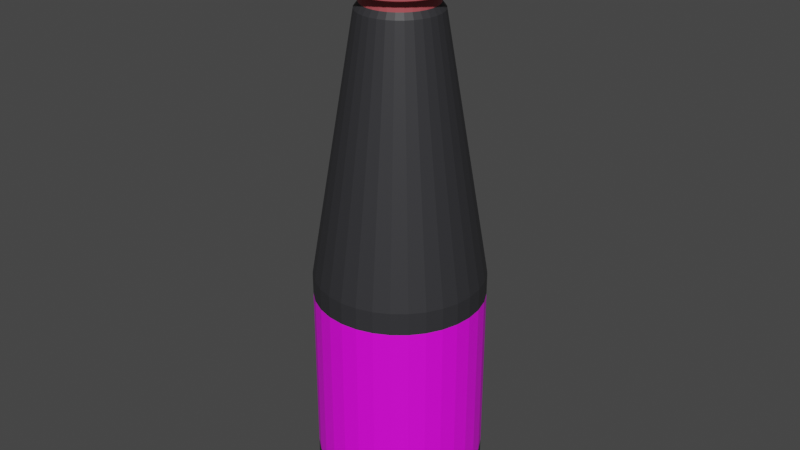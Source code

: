 # Source: bango-135ml.blend  (saved by Blender 3.5.10; exported with 4.5.12 LTS)
import bpy
from mathutils import Matrix  # noqa: F401  (used for matrix-valued properties, if any)

bpy.ops.wm.read_factory_settings(use_empty=True)
scene = bpy.context.scene
scene.name = 'Scene'

# ---- collections
col_collection = bpy.data.collections.new('Collection'); scene.collection.children.link(col_collection)

# ---- images (referenced by path relative to the original .blend; pixels are not part of the script)
import os
ASSET_DIR = os.environ.get("B2B_ASSET_DIR", "")  # directory of the original .blend (textures are referenced by path, not embedded)
HERE = os.path.dirname(os.path.abspath(__file__))  # packed textures are extracted next to this script under _unpacked/

def load_image(name, relpath, width, height, colorspace="sRGB"):
    """Load a texture the original file referenced (path relative to the .blend, or extracted next to this script)."""
    p = next((c for c in (os.path.join(HERE, relpath), os.path.join(ASSET_DIR, relpath)) if relpath and os.path.exists(c)), "")
    if p:
        img = bpy.data.images.load(p, check_existing=True)
        img.name = name
    else:  # same state as the original file: an image datablock whose file is absent (Cycles renders it pink)
        img = bpy.data.images.new(name, width, height)
        img.source = "FILE"
        img.filepath = "//" + (relpath or name)
    img.colorspace_settings.name = colorspace
    return img
img_4c0217f36e46d2812fb18c95ff421200_jpeg = load_image('4c0217f36e46d2812fb18c95ff421200.jpeg', '4c0217f36e46d2812fb18c95ff421200.jpeg', 1024, 1024, 'sRGB')

# ---- materials (node trees are filled in below, after node groups)
mat_kecap = bpy.data.materials.new('kecap')
mat_kecap.use_transparent_shadow = False
mat_tutup = bpy.data.materials.new('tutup')
mat_tutup.use_transparent_shadow = False
mat_label = bpy.data.materials.new('label')
mat_label.use_transparent_shadow = False

# ---- material node trees
mat_kecap.use_nodes = True; mat_kecap.node_tree.nodes.clear()
_N = mat_kecap.node_tree.nodes; _L = mat_kecap.node_tree.links
n0 = _N.new('ShaderNodeBsdfPrincipled'); n0.name = 'Principled BSDF'; n0.location = (10, 300)
n0.distribution = 'GGX'
n0.subsurface_method = 'RANDOM_WALK_SKIN'
n0.inputs[0].default_value = (0.03071, 0.03071, 0.03434, 1.0)
n0.inputs[3].default_value = 1.45
n0.inputs[27].default_value = (0.0, 0.0, 0.0, 1.0)
n0.inputs[28].default_value = 1.0
n1 = _N.new('ShaderNodeOutputMaterial'); n1.name = 'Material Output'; n1.location = (300, 300)
_L.new(n0.outputs[0], n1.inputs[0])
n1.is_active_output = True
mat_tutup.use_nodes = True; mat_tutup.node_tree.nodes.clear()
_N = mat_tutup.node_tree.nodes; _L = mat_tutup.node_tree.links
n0 = _N.new('ShaderNodeBsdfPrincipled'); n0.name = 'Principled BSDF'; n0.location = (10, 300)
n0.distribution = 'GGX'
n0.subsurface_method = 'RANDOM_WALK_SKIN'
n0.inputs[0].default_value = (0.4735, 0.08228, 0.09531, 1.0)
n0.inputs[3].default_value = 1.45
n0.inputs[27].default_value = (0.0, 0.0, 0.0, 1.0)
n0.inputs[28].default_value = 1.0
n1 = _N.new('ShaderNodeOutputMaterial'); n1.name = 'Material Output'; n1.location = (300, 300)
_L.new(n0.outputs[0], n1.inputs[0])
n1.is_active_output = True
mat_label.use_nodes = True; mat_label.node_tree.nodes.clear()
_N = mat_label.node_tree.nodes; _L = mat_label.node_tree.links
n0 = _N.new('ShaderNodeBsdfPrincipled'); n0.name = 'Principled BSDF'; n0.location = (10, 300)
n0.distribution = 'GGX'
n0.subsurface_method = 'RANDOM_WALK_SKIN'
n0.inputs[3].default_value = 1.45
n0.inputs[27].default_value = (0.0, 0.0, 0.0, 1.0)
n0.inputs[28].default_value = 1.0
n1 = _N.new('ShaderNodeOutputMaterial'); n1.name = 'Material Output'; n1.location = (300, 300)
n2 = _N.new('ShaderNodeMapping'); n2.name = 'Mapping'; n2.location = (-450, 260)
n3 = _N.new('ShaderNodeTexCoord'); n3.name = 'Texture Coordinate'; n3.location = (-630, 260)
n4 = _N.new('ShaderNodeTexImage'); n4.name = 'Image Texture.001'; n4.location = (20, 220)
n5 = _N.new('ShaderNodeMapping'); n5.name = 'Mapping.001'; n5.location = (-160, 220)
n6 = _N.new('ShaderNodeTexCoord'); n6.name = 'Texture Coordinate.001'; n6.location = (-340, 220)
n7 = _N.new('ShaderNodeTexImage'); n7.name = 'Image Texture'; n7.location = (-270, 260)
n7.image = img_4c0217f36e46d2812fb18c95ff421200_jpeg
_L.new(n0.outputs[0], n1.inputs[0])
_L.new(n7.outputs[0], n0.inputs[0])
_L.new(n2.outputs[0], n7.inputs[0])
_L.new(n3.outputs[2], n2.inputs[0])
_L.new(n4.outputs[0], n1.inputs[1])
_L.new(n5.outputs[0], n4.inputs[0])
_L.new(n6.outputs[2], n5.inputs[0])
n1.is_active_output = True

# ---- world
world_world = bpy.data.worlds.new('World'); scene.world = world_world
world_world.use_nodes = True; world_world.node_tree.nodes.clear()
_N = world_world.node_tree.nodes; _L = world_world.node_tree.links
n0 = _N.new('ShaderNodeOutputWorld'); n0.name = 'World Output'; n0.location = (300, 300)
n1 = _N.new('ShaderNodeBackground'); n1.name = 'Background'; n1.location = (10, 300)
n1.inputs[0].default_value = (0.05088, 0.05088, 0.05088, 1.0)
_L.new(n1.outputs[0], n0.inputs[0])
n0.is_active_output = True
world_world.color = (0.05088, 0.05088, 0.05088)
world_world.use_sun_shadow = False
world_world.sun_shadow_jitter_overblur = 0.0

# ---- meshes
me_cylinder = bpy.data.meshes.new('Cylinder')
me_cylinder.from_pydata([(1.588e-16, 1.006, -0.2847), (0.0, 1.0, 1.0), (0.1951, 0.9865, -0.2847), (0.1951, 0.9808, 1.0), (0.3827, 0.9296, -0.2847), (0.3827, 0.9239, 1.0), (0.5556, 0.8372, -0.2847), (0.5556, 0.8315, 1.0), (0.7071, 0.7129, -0.2847), (0.7071, 0.7071, 1.0), (0.8315, 0.5613, -0.2847), (0.8315, 0.5556, 1.0), (0.9239, 0.3884, -0.2847), (0.9239, 0.3827, 1.0), (0.9808, 0.2008, -0.2847), (0.9808, 0.1951, 1.0), (1.0, 0.005746, -0.2847), (1.0, 0.0, 1.0), (0.9808, -0.1893, -0.2847), (0.9808, -0.1951, 1.0), (0.9239, -0.3769, -0.2847), (0.9239, -0.3827, 1.0), (0.8315, -0.5498, -0.2847), (0.8315, -0.5556, 1.0), (0.7071, -0.7014, -0.2847), (0.7071, -0.7071, 1.0), (0.5556, -0.8257, -0.2847), (0.5556, -0.8315, 1.0), (0.3827, -0.9181, -0.2847), (0.3827, -0.9239, 1.0), (0.1951, -0.975, -0.2847), (0.1951, -0.9808, 1.0), (1.588e-16, -0.9943, -0.2847), (0.0, -1.0, 1.0), (-0.1951, -0.975, -0.2847), (-0.1951, -0.9808, 1.0), (-0.3827, -0.9181, -0.2847), (-0.3827, -0.9239, 1.0), (-0.5556, -0.8257, -0.2847), (-0.5556, -0.8315, 1.0), (-0.7071, -0.7014, -0.2847), (-0.7071, -0.7071, 1.0), (-0.8315, -0.5498, -0.2847), (-0.8315, -0.5556, 1.0), (-0.9239, -0.3769, -0.2847), (-0.9239, -0.3827, 1.0), (-0.9808, -0.1893, -0.2847), (-0.9808, -0.1951, 1.0), (-1.0, 0.005746, -0.2847), (-1.0, 0.0, 1.0), (-0.9808, 0.2008, -0.2847), (-0.9808, 0.1951, 1.0), (-0.9239, 0.3884, -0.2847), (-0.9239, 0.3827, 1.0), (-0.8315, 0.5613, -0.2847), (-0.8315, 0.5556, 1.0), (-0.7071, 0.7129, -0.2847), (-0.7071, 0.7071, 1.0), (-0.5556, 0.8372, -0.2847), (-0.5556, 0.8315, 1.0), (-0.3827, 0.9296, -0.2847), (-0.3827, 0.9239, 1.0), (-0.1951, 0.9865, -0.2847), (-0.1951, 0.9808, 1.0), (3.483e-09, 0.9439, 1.168), (0.1842, 0.9258, 1.168), (0.3612, 0.8721, 1.168), (0.5244, 0.7849, 1.168), (0.6675, 0.6675, 1.168), (0.7849, 0.5244, 1.168), (0.8721, 0.3612, 1.168), (0.9258, 0.1842, 1.168), (0.9439, 6.914e-10, 1.168), (0.9258, -0.1842, 1.168), (0.8721, -0.3612, 1.168), (0.7849, -0.5244, 1.168), (0.6675, -0.6675, 1.168), (0.5244, -0.7849, 1.168), (0.3612, -0.8721, 1.168), (0.1842, -0.9258, 1.168), (3.483e-09, -0.9439, 1.168), (-0.1842, -0.9258, 1.168), (-0.3612, -0.8721, 1.168), (-0.5244, -0.7849, 1.168), (-0.6675, -0.6675, 1.168), (-0.7849, -0.5244, 1.168), (-0.8721, -0.3612, 1.168), (-0.9258, -0.1842, 1.168), (-0.9439, 6.914e-10, 1.168), (-0.9258, 0.1842, 1.168), (-0.8721, 0.3612, 1.168), (-0.7849, 0.5244, 1.168), (-0.6675, 0.6675, 1.168), (-0.5244, 0.7849, 1.168), (-0.3612, 0.8721, 1.168), (-0.1842, 0.9258, 1.168), (3.531e-09, 0.8551, 1.279), (0.1668, 0.8387, 1.279), (0.3272, 0.79, 1.279), (0.4751, 0.711, 1.279), (0.6047, 0.6047, 1.279), (0.711, 0.4751, 1.279), (0.79, 0.3272, 1.279), (0.8387, 0.1668, 1.279), (0.8551, 8.197e-10, 1.279), (0.8387, -0.1668, 1.279), (0.79, -0.3272, 1.279), (0.711, -0.4751, 1.279), (0.6047, -0.6047, 1.279), (0.4751, -0.711, 1.279), (0.3272, -0.79, 1.279), (0.1668, -0.8387, 1.279), (3.531e-09, -0.8551, 1.279), (-0.1668, -0.8387, 1.279), (-0.3272, -0.79, 1.279), (-0.4751, -0.711, 1.279), (-0.6047, -0.6047, 1.279), (-0.711, -0.4751, 1.279), (-0.79, -0.3272, 1.279), (-0.8387, -0.1668, 1.279), (-0.8551, 8.197e-10, 1.279), (-0.8387, 0.1668, 1.279), (-0.79, 0.3272, 1.279), (-0.711, 0.4751, 1.279), (-0.6047, 0.6047, 1.279), (-0.4751, 0.711, 1.279), (-0.3272, 0.79, 1.279), (-0.1668, 0.8387, 1.279), (-2.56e-10, 0.7931, -0.3745), (0.1536, 0.778, -0.3745), (0.3013, 0.7332, -0.3745), (0.4374, 0.6604, -0.3745), (0.5568, 0.5625, -0.3745), (0.6547, 0.4432, -0.3745), (0.7274, 0.3071, -0.3745), (0.7722, 0.1594, -0.3745), (0.7874, 0.005746, -0.3745), (0.7722, -0.1479, -0.3745), (0.7274, -0.2956, -0.3745), (0.6547, -0.4317, -0.3745), (0.5568, -0.551, -0.3745), (0.4374, -0.6489, -0.3745), (0.3013, -0.7217, -0.3745), (0.1536, -0.7665, -0.3745), (-2.56e-10, -0.7816, -0.3745), (-0.1536, -0.7665, -0.3745), (-0.3013, -0.7217, -0.3745), (-0.4374, -0.6489, -0.3745), (-0.5568, -0.551, -0.3745), (-0.6547, -0.4317, -0.3745), (-0.7274, -0.2956, -0.3745), (-0.7722, -0.1479, -0.3745), (-0.7874, 0.005746, -0.3745), (-0.7722, 0.1594, -0.3745), (-0.7274, 0.3071, -0.3745), (-0.6547, 0.4432, -0.3745), (-0.5568, 0.5625, -0.3745), (-0.4374, 0.6604, -0.3745), (-0.3013, 0.7332, -0.3745), (-0.1536, 0.778, -0.3745), (-1.391e-09, 0.7931, -0.543), (0.1536, 0.778, -0.543), (0.3013, 0.7332, -0.543), (0.4374, 0.6604, -0.543), (0.5568, 0.5625, -0.543), (0.6547, 0.4432, -0.543), (0.7274, 0.3071, -0.543), (0.7722, 0.1594, -0.543), (0.7874, 0.005746, -0.543), (0.7722, -0.1479, -0.543), (0.7274, -0.2956, -0.543), (0.6547, -0.4317, -0.543), (0.5568, -0.551, -0.543), (0.4374, -0.6489, -0.543), (0.3013, -0.7217, -0.543), (0.1536, -0.7665, -0.543), (-1.391e-09, -0.7816, -0.543), (-0.1536, -0.7665, -0.543), (-0.3013, -0.7217, -0.543), (-0.4374, -0.6489, -0.543), (-0.5568, -0.551, -0.543), (-0.6547, -0.4317, -0.543), (-0.7274, -0.2956, -0.543), (-0.7722, -0.1479, -0.543), (-0.7874, 0.005746, -0.543), (-0.7722, 0.1594, -0.543), (-0.7274, 0.3071, -0.543), (-0.6547, 0.4432, -0.543), (-0.5568, 0.5625, -0.543), (-0.4374, 0.6604, -0.543), (-0.3013, 0.7332, -0.543), (-0.1536, 0.778, -0.543), (-4.172e-09, 0.8852, -0.6665), (0.1716, 0.8683, -0.6665), (0.3366, 0.8183, -0.6665), (0.4886, 0.737, -0.6665), (0.6219, 0.6276, -0.6665), (0.7312, 0.4943, -0.6665), (0.8125, 0.3423, -0.6665), (0.8626, 0.1773, -0.6665), (0.8794, 0.005746, -0.6665), (0.8626, -0.1658, -0.6665), (0.8125, -0.3308, -0.6665), (0.7312, -0.4829, -0.6665), (0.6219, -0.6161, -0.6665), (0.4886, -0.7255, -0.6665), (0.3366, -0.8068, -0.6665), (0.1716, -0.8568, -0.6665), (-4.172e-09, -0.8737, -0.6665), (-0.1716, -0.8568, -0.6665), (-0.3366, -0.8068, -0.6665), (-0.4886, -0.7255, -0.6665), (-0.6219, -0.6161, -0.6665), (-0.7312, -0.4829, -0.6665), (-0.8125, -0.3308, -0.6665), (-0.8626, -0.1658, -0.6665), (-0.8794, 0.005746, -0.6665), (-0.8626, 0.1773, -0.6665), (-0.8125, 0.3423, -0.6665), (-0.7312, 0.4943, -0.6665), (-0.6219, 0.6276, -0.6665), (-0.4886, 0.737, -0.6665), (-0.3366, 0.8183, -0.6665), (-0.1716, 0.8683, -0.6665), (3.804e-08, 1.818, -6.219), (0.3535, 1.783, -6.219), (0.6934, 1.68, -6.219), (1.007, 1.512, -6.219), (1.281, 1.287, -6.219), (1.507, 1.012, -6.219), (1.674, 0.6991, -6.219), (1.777, 0.3592, -6.219), (1.812, 0.005746, -6.219), (1.777, -0.3477, -6.219), (1.674, -0.6876, -6.219), (1.507, -1.001, -6.219), (1.281, -1.275, -6.219), (1.007, -1.501, -6.219), (0.6934, -1.668, -6.219), (0.3535, -1.771, -6.219), (3.804e-08, -1.806, -6.219), (-0.3535, -1.771, -6.219), (-0.6934, -1.668, -6.219), (-1.007, -1.501, -6.219), (-1.281, -1.275, -6.219), (-1.507, -1.001, -6.219), (-1.674, -0.6876, -6.219), (-1.777, -0.3477, -6.219), (-1.812, 0.005746, -6.219), (-1.777, 0.3592, -6.219), (-1.674, 0.6991, -6.219), (-1.507, 1.012, -6.219), (-1.281, 1.287, -6.219), (-1.007, 1.512, -6.219), (-0.6934, 1.68, -6.219), (-0.3535, 1.783, -6.219), (3.523e-08, 1.818, -6.702), (0.3535, 1.783, -6.702), (0.6934, 1.68, -6.702), (1.007, 1.512, -6.702), (1.281, 1.287, -6.702), (1.507, 1.012, -6.702), (1.674, 0.6991, -6.702), (1.777, 0.3592, -6.702), (1.812, 0.005746, -6.702), (1.777, -0.3477, -6.702), (1.674, -0.6876, -6.702), (1.507, -1.001, -6.702), (1.281, -1.275, -6.702), (1.007, -1.501, -6.702), (0.6934, -1.668, -6.702), (0.3535, -1.771, -6.702), (3.523e-08, -1.806, -6.702), (-0.3535, -1.771, -6.702), (-0.6934, -1.668, -6.702), (-1.007, -1.501, -6.702), (-1.281, -1.275, -6.702), (-1.507, -1.001, -6.702), (-1.674, -0.6876, -6.702), (-1.777, -0.3477, -6.702), (-1.812, 0.005746, -6.702), (-1.777, 0.3592, -6.702), (-1.674, 0.6991, -6.702), (-1.507, 1.012, -6.702), (-1.281, 1.287, -6.702), (-1.007, 1.512, -6.702), (-0.6934, 1.68, -6.702), (-0.3535, 1.783, -6.702), (7.935e-07, 1.818, -10.32), (0.3535, 1.783, -10.32), (0.6934, 1.68, -10.32), (1.007, 1.512, -10.32), (1.281, 1.287, -10.32), (1.507, 1.012, -10.32), (1.674, 0.6991, -10.32), (1.777, 0.3592, -10.32), (1.812, 0.005746, -10.32), (1.777, -0.3477, -10.32), (1.674, -0.6876, -10.32), (1.507, -1.001, -10.32), (1.281, -1.275, -10.32), (1.007, -1.501, -10.32), (0.6934, -1.668, -10.32), (0.3535, -1.771, -10.32), (7.935e-07, -1.806, -10.32), (-0.3535, -1.771, -10.32), (-0.6934, -1.668, -10.32), (-1.007, -1.501, -10.32), (-1.281, -1.275, -10.32), (-1.507, -1.001, -10.32), (-1.674, -0.6876, -10.32), (-1.777, -0.3477, -10.32), (-1.812, 0.005746, -10.32), (-1.777, 0.3592, -10.32), (-1.674, 0.6991, -10.32), (-1.507, 1.012, -10.32), (-1.281, 1.287, -10.32), (-1.007, 1.512, -10.32), (-0.6934, 1.68, -10.32), (-0.3535, 1.783, -10.32), (9.031e-07, 1.816, -10.5), (0.3532, 1.782, -10.5), (0.6929, 1.678, -10.5), (1.006, 1.511, -10.5), (1.28, 1.286, -10.5), (1.505, 1.012, -10.5), (1.673, 0.6986, -10.5), (1.776, 0.359, -10.5), (1.811, 0.005746, -10.5), (1.776, -0.3475, -10.5), (1.673, -0.6871, -10.5), (1.505, -1.0, -10.5), (1.28, -1.275, -10.5), (1.006, -1.5, -10.5), (0.6929, -1.667, -10.5), (0.3532, -1.77, -10.5), (9.031e-07, -1.805, -10.5), (-0.3532, -1.77, -10.5), (-0.6929, -1.667, -10.5), (-1.006, -1.5, -10.5), (-1.28, -1.275, -10.5), (-1.505, -1.0, -10.5), (-1.673, -0.6871, -10.5), (-1.776, -0.3475, -10.5), (-1.811, 0.005746, -10.5), (-1.776, 0.359, -10.5), (-1.673, 0.6986, -10.5), (-1.505, 1.012, -10.5), (-1.28, 1.286, -10.5), (-1.006, 1.511, -10.5), (-0.6929, 1.678, -10.5), (-0.3532, 1.782, -10.5), (6.78e-07, 1.816, -11.42), (0.3532, 1.782, -11.42), (0.6929, 1.678, -11.42), (1.006, 1.511, -11.42), (1.28, 1.286, -11.42), (1.505, 1.012, -11.42), (1.673, 0.6986, -11.42), (1.776, 0.359, -11.42), (1.811, 0.005746, -11.42), (1.776, -0.3475, -11.42), (1.673, -0.6871, -11.42), (1.505, -1.0, -11.42), (1.28, -1.275, -11.42), (1.006, -1.5, -11.42), (0.6929, -1.667, -11.42), (0.3532, -1.77, -11.42), (6.78e-07, -1.805, -11.42), (-0.3532, -1.77, -11.42), (-0.6929, -1.667, -11.42), (-1.006, -1.5, -11.42), (-1.28, -1.275, -11.42), (-1.505, -1.0, -11.42), (-1.673, -0.6871, -11.42), (-1.776, -0.3475, -11.42), (-1.811, 0.005746, -11.42), (-1.776, 0.359, -11.42), (-1.673, 0.6986, -11.42), (-1.505, 1.012, -11.42), (-1.28, 1.286, -11.42), (-1.006, 1.511, -11.42), (-0.6929, 1.678, -11.42), (-0.3532, 1.782, -11.42), (6.767e-07, 1.642, -11.56), (0.3193, 1.611, -11.56), (0.6263, 1.518, -11.56), (0.9092, 1.367, -11.56), (1.157, 1.163, -11.56), (1.361, 0.915, -11.56), (1.512, 0.632, -11.56), (1.605, 0.325, -11.56), (1.637, 0.005746, -11.56), (1.605, -0.3135, -11.56), (1.512, -0.6206, -11.56), (1.361, -0.9035, -11.56), (1.157, -1.151, -11.56), (0.9092, -1.355, -11.56), (0.6263, -1.506, -11.56), (0.3193, -1.599, -11.56), (6.767e-07, -1.631, -11.56), (-0.3193, -1.599, -11.56), (-0.6263, -1.506, -11.56), (-0.9092, -1.355, -11.56), (-1.157, -1.151, -11.56), (-1.361, -0.9035, -11.56), (-1.512, -0.6206, -11.56), (-1.605, -0.3135, -11.56), (-1.637, 0.005746, -11.56), (-1.605, 0.325, -11.56), (-1.512, 0.632, -11.56), (-1.361, 0.915, -11.56), (-1.157, 1.163, -11.56), (-0.9092, 1.367, -11.56), (-0.6263, 1.518, -11.56), (-0.3193, 1.611, -11.56), (6.049e-07, 1.452, -11.68), (0.2822, 1.425, -11.68), (0.5536, 1.342, -11.68), (0.8037, 1.209, -11.68), (1.023, 1.029, -11.68), (1.203, 0.8094, -11.68), (1.336, 0.5593, -11.68), (1.419, 0.288, -11.68), (1.447, 0.005746, -11.68), (1.419, -0.2765, -11.68), (1.336, -0.5478, -11.68), (1.203, -0.7979, -11.68), (1.023, -1.017, -11.68), (0.8037, -1.197, -11.68), (0.5536, -1.331, -11.68), (0.2822, -1.413, -11.68), (6.049e-07, -1.441, -11.68), (-0.2822, -1.413, -11.68), (-0.5536, -1.331, -11.68), (-0.8037, -1.197, -11.68), (-1.023, -1.017, -11.68), (-1.203, -0.7979, -11.68), (-1.336, -0.5478, -11.68), (-1.419, -0.2765, -11.68), (-1.447, 0.005746, -11.68), (-1.419, 0.288, -11.68), (-1.336, 0.5593, -11.68), (-1.203, 0.8094, -11.68), (-1.023, 1.029, -11.68), (-0.8037, 1.209, -11.68), (-0.5536, 1.342, -11.68), (-0.2822, 1.425, -11.68)], [], [(0, 1, 3, 2), (2, 3, 5, 4), (4, 5, 7, 6), (6, 7, 9, 8), (8, 9, 11, 10), (10, 11, 13, 12), (12, 13, 15, 14), (14, 15, 17, 16), (16, 17, 19, 18), (18, 19, 21, 20), (20, 21, 23, 22), (22, 23, 25, 24), (24, 25, 27, 26), (26, 27, 29, 28), (28, 29, 31, 30), (30, 31, 33, 32), (32, 33, 35, 34), (34, 35, 37, 36), (36, 37, 39, 38), (38, 39, 41, 40), (40, 41, 43, 42), (42, 43, 45, 44), (44, 45, 47, 46), (46, 47, 49, 48), (48, 49, 51, 50), (50, 51, 53, 52), (52, 53, 55, 54), (54, 55, 57, 56), (56, 57, 59, 58), (58, 59, 61, 60), (63, 61, 94, 95), (60, 61, 63, 62), (62, 63, 1, 0), (16, 18, 137, 136), (88, 87, 119, 120), (19, 17, 72, 73), (37, 35, 81, 82), (55, 53, 90, 91), (11, 9, 68, 69), (29, 27, 77, 78), (47, 45, 86, 87), (3, 1, 64, 65), (1, 63, 95, 64), (21, 19, 73, 74), (39, 37, 82, 83), (57, 55, 91, 92), (13, 11, 69, 70), (31, 29, 78, 79), (49, 47, 87, 88), (5, 3, 65, 66), (23, 21, 74, 75), (41, 39, 83, 84), (59, 57, 92, 93), (15, 13, 70, 71), (33, 31, 79, 80), (51, 49, 88, 89), (7, 5, 66, 67), (25, 23, 75, 76), (43, 41, 84, 85), (61, 59, 93, 94), (17, 15, 71, 72), (35, 33, 80, 81), (53, 51, 89, 90), (9, 7, 67, 68), (27, 25, 76, 77), (45, 43, 85, 86), (97, 96, 127, 126, 125, 124, 123, 122, 121, 120, 119, 118, 117, 116, 115, 114, 113, 112, 111, 110, 109, 108, 107, 106, 105, 104, 103, 102, 101, 100, 99, 98), (75, 74, 106, 107), (89, 88, 120, 121), (76, 75, 107, 108), (90, 89, 121, 122), (77, 76, 108, 109), (91, 90, 122, 123), (78, 77, 109, 110), (65, 64, 96, 97), (92, 91, 123, 124), (79, 78, 110, 111), (66, 65, 97, 98), (93, 92, 124, 125), (80, 79, 111, 112), (67, 66, 98, 99), (94, 93, 125, 126), (81, 80, 112, 113), (68, 67, 99, 100), (95, 94, 126, 127), (82, 81, 113, 114), (69, 68, 100, 101), (64, 95, 127, 96), (83, 82, 114, 115), (70, 69, 101, 102), (84, 83, 115, 116), (71, 70, 102, 103), (85, 84, 116, 117), (72, 71, 103, 104), (86, 85, 117, 118), (73, 72, 104, 105), (87, 86, 118, 119), (74, 73, 105, 106), (142, 143, 175, 174), (34, 36, 146, 145), (52, 54, 155, 154), (8, 10, 133, 132), (26, 28, 142, 141), (44, 46, 151, 150), (0, 2, 129, 128), (62, 0, 128, 159), (18, 20, 138, 137), (36, 38, 147, 146), (54, 56, 156, 155), (10, 12, 134, 133), (28, 30, 143, 142), (46, 48, 152, 151), (2, 4, 130, 129), (20, 22, 139, 138), (38, 40, 148, 147), (56, 58, 157, 156), (12, 14, 135, 134), (30, 32, 144, 143), (48, 50, 153, 152), (4, 6, 131, 130), (22, 24, 140, 139), (40, 42, 149, 148), (58, 60, 158, 157), (14, 16, 136, 135), (32, 34, 145, 144), (50, 52, 154, 153), (6, 8, 132, 131), (24, 26, 141, 140), (42, 44, 150, 149), (60, 62, 159, 158), (177, 178, 210, 209), (129, 130, 162, 161), (156, 157, 189, 188), (143, 144, 176, 175), (130, 131, 163, 162), (157, 158, 190, 189), (144, 145, 177, 176), (131, 132, 164, 163), (158, 159, 191, 190), (145, 146, 178, 177), (132, 133, 165, 164), (159, 128, 160, 191), (146, 147, 179, 178), (133, 134, 166, 165), (147, 148, 180, 179), (134, 135, 167, 166), (148, 149, 181, 180), (135, 136, 168, 167), (149, 150, 182, 181), (136, 137, 169, 168), (150, 151, 183, 182), (137, 138, 170, 169), (151, 152, 184, 183), (138, 139, 171, 170), (152, 153, 185, 184), (139, 140, 172, 171), (153, 154, 186, 185), (140, 141, 173, 172), (154, 155, 187, 186), (141, 142, 174, 173), (128, 129, 161, 160), (155, 156, 188, 187), (212, 213, 245, 244), (164, 165, 197, 196), (191, 160, 192, 223), (178, 179, 211, 210), (165, 166, 198, 197), (179, 180, 212, 211), (166, 167, 199, 198), (180, 181, 213, 212), (167, 168, 200, 199), (181, 182, 214, 213), (168, 169, 201, 200), (182, 183, 215, 214), (169, 170, 202, 201), (183, 184, 216, 215), (170, 171, 203, 202), (184, 185, 217, 216), (171, 172, 204, 203), (185, 186, 218, 217), (172, 173, 205, 204), (186, 187, 219, 218), (173, 174, 206, 205), (160, 161, 193, 192), (187, 188, 220, 219), (174, 175, 207, 206), (161, 162, 194, 193), (188, 189, 221, 220), (175, 176, 208, 207), (162, 163, 195, 194), (189, 190, 222, 221), (176, 177, 209, 208), (163, 164, 196, 195), (190, 191, 223, 222), (247, 248, 280, 279), (199, 200, 232, 231), (213, 214, 246, 245), (200, 201, 233, 232), (214, 215, 247, 246), (201, 202, 234, 233), (215, 216, 248, 247), (202, 203, 235, 234), (216, 217, 249, 248), (203, 204, 236, 235), (217, 218, 250, 249), (204, 205, 237, 236), (218, 219, 251, 250), (205, 206, 238, 237), (192, 193, 225, 224), (219, 220, 252, 251), (206, 207, 239, 238), (193, 194, 226, 225), (220, 221, 253, 252), (207, 208, 240, 239), (194, 195, 227, 226), (221, 222, 254, 253), (208, 209, 241, 240), (195, 196, 228, 227), (222, 223, 255, 254), (209, 210, 242, 241), (196, 197, 229, 228), (223, 192, 224, 255), (210, 211, 243, 242), (197, 198, 230, 229), (211, 212, 244, 243), (198, 199, 231, 230), (282, 283, 315, 314), (234, 235, 267, 266), (248, 249, 281, 280), (235, 236, 268, 267), (249, 250, 282, 281), (236, 237, 269, 268), (250, 251, 283, 282), (237, 238, 270, 269), (224, 225, 257, 256), (251, 252, 284, 283), (238, 239, 271, 270), (225, 226, 258, 257), (252, 253, 285, 284), (239, 240, 272, 271), (226, 227, 259, 258), (253, 254, 286, 285), (240, 241, 273, 272), (227, 228, 260, 259), (254, 255, 287, 286), (241, 242, 274, 273), (228, 229, 261, 260), (255, 224, 256, 287), (242, 243, 275, 274), (229, 230, 262, 261), (243, 244, 276, 275), (230, 231, 263, 262), (244, 245, 277, 276), (231, 232, 264, 263), (245, 246, 278, 277), (232, 233, 265, 264), (246, 247, 279, 278), (233, 234, 266, 265), (290, 291, 323, 322), (269, 270, 302, 301), (256, 257, 289, 288), (283, 284, 316, 315), (270, 271, 303, 302), (257, 258, 290, 289), (284, 285, 317, 316), (271, 272, 304, 303), (258, 259, 291, 290), (285, 286, 318, 317), (272, 273, 305, 304), (259, 260, 292, 291), (286, 287, 319, 318), (273, 274, 306, 305), (260, 261, 293, 292), (287, 256, 288, 319), (274, 275, 307, 306), (261, 262, 294, 293), (275, 276, 308, 307), (262, 263, 295, 294), (276, 277, 309, 308), (263, 264, 296, 295), (277, 278, 310, 309), (264, 265, 297, 296), (278, 279, 311, 310), (265, 266, 298, 297), (279, 280, 312, 311), (266, 267, 299, 298), (280, 281, 313, 312), (267, 268, 300, 299), (281, 282, 314, 313), (268, 269, 301, 300), (325, 326, 358, 357), (317, 318, 350, 349), (304, 305, 337, 336), (291, 292, 324, 323), (318, 319, 351, 350), (305, 306, 338, 337), (292, 293, 325, 324), (319, 288, 320, 351), (306, 307, 339, 338), (293, 294, 326, 325), (307, 308, 340, 339), (294, 295, 327, 326), (308, 309, 341, 340), (295, 296, 328, 327), (309, 310, 342, 341), (296, 297, 329, 328), (310, 311, 343, 342), (297, 298, 330, 329), (311, 312, 344, 343), (298, 299, 331, 330), (312, 313, 345, 344), (299, 300, 332, 331), (313, 314, 346, 345), (300, 301, 333, 332), (314, 315, 347, 346), (301, 302, 334, 333), (288, 289, 321, 320), (315, 316, 348, 347), (302, 303, 335, 334), (289, 290, 322, 321), (316, 317, 349, 348), (303, 304, 336, 335), (360, 361, 393, 392), (339, 340, 372, 371), (326, 327, 359, 358), (340, 341, 373, 372), (327, 328, 360, 359), (341, 342, 374, 373), (328, 329, 361, 360), (342, 343, 375, 374), (329, 330, 362, 361), (343, 344, 376, 375), (330, 331, 363, 362), (344, 345, 377, 376), (331, 332, 364, 363), (345, 346, 378, 377), (332, 333, 365, 364), (346, 347, 379, 378), (333, 334, 366, 365), (320, 321, 353, 352), (347, 348, 380, 379), (334, 335, 367, 366), (321, 322, 354, 353), (348, 349, 381, 380), (335, 336, 368, 367), (322, 323, 355, 354), (349, 350, 382, 381), (336, 337, 369, 368), (323, 324, 356, 355), (350, 351, 383, 382), (337, 338, 370, 369), (324, 325, 357, 356), (351, 320, 352, 383), (338, 339, 371, 370), (395, 396, 428, 427), (374, 375, 407, 406), (361, 362, 394, 393), (375, 376, 408, 407), (362, 363, 395, 394), (376, 377, 409, 408), (363, 364, 396, 395), (377, 378, 410, 409), (364, 365, 397, 396), (378, 379, 411, 410), (365, 366, 398, 397), (352, 353, 385, 384), (379, 380, 412, 411), (366, 367, 399, 398), (353, 354, 386, 385), (380, 381, 413, 412), (367, 368, 400, 399), (354, 355, 387, 386), (381, 382, 414, 413), (368, 369, 401, 400), (355, 356, 388, 387), (382, 383, 415, 414), (369, 370, 402, 401), (356, 357, 389, 388), (383, 352, 384, 415), (370, 371, 403, 402), (357, 358, 390, 389), (371, 372, 404, 403), (358, 359, 391, 390), (372, 373, 405, 404), (359, 360, 392, 391), (373, 374, 406, 405), (416, 417, 418, 419, 420, 421, 422, 423, 424, 425, 426, 427, 428, 429, 430, 431, 432, 433, 434, 435, 436, 437, 438, 439, 440, 441, 442, 443, 444, 445, 446, 447), (409, 410, 442, 441), (396, 397, 429, 428), (410, 411, 443, 442), (397, 398, 430, 429), (384, 385, 417, 416), (411, 412, 444, 443), (398, 399, 431, 430), (385, 386, 418, 417), (412, 413, 445, 444), (399, 400, 432, 431), (386, 387, 419, 418), (413, 414, 446, 445), (400, 401, 433, 432), (387, 388, 420, 419), (414, 415, 447, 446), (401, 402, 434, 433), (388, 389, 421, 420), (415, 384, 416, 447), (402, 403, 435, 434), (389, 390, 422, 421), (403, 404, 436, 435), (390, 391, 423, 422), (404, 405, 437, 436), (391, 392, 424, 423), (405, 406, 438, 437), (392, 393, 425, 424), (406, 407, 439, 438), (393, 394, 426, 425), (407, 408, 440, 439), (394, 395, 427, 426), (408, 409, 441, 440)])
me_cylinder.polygons.foreach_set('material_index', [1, 1, 1, 1, 1, 1, 1, 1, 1, 1, 1, 1, 1, 1, 1, 1, 1, 1, 1, 1, 1, 1, 1, 1, 1, 1, 1, 1, 1, 1, 1, 1, 1, 1, 1, 1, 1, 1, 1, 1, 1, 1, 1, 1, 1, 1, 1, 1, 1, 1, 1, 1, 1, 1, 1, 1, 1, 1, 1, 1, 1, 1, 1, 1, 1, 1, 1, 1, 1, 1, 1, 1, 1, 1, 1, 1, 1, 1, 1, 1, 1, 1, 1, 1, 1, 1, 1, 1, 1, 1, 1, 1, 1, 1, 1, 1, 1, 1, 1, 1, 1, 1, 1, 1, 1, 1, 1, 1, 1, 1, 1, 1, 1, 1, 1, 1, 1, 1, 1, 1, 1, 1, 1, 1, 1, 1, 1, 1, 1, 1, 0, 1, 1, 1, 1, 1, 1, 1, 1, 1, 1, 1, 1, 1, 1, 1, 1, 1, 1, 1, 1, 1, 1, 1, 1, 1, 1, 1, 1, 1, 1, 1, 0, 0, 0, 0, 0, 0, 0, 0, 0, 0, 0, 0, 0, 0, 0, 0, 0, 0, 0, 0, 0, 0, 0, 0, 0, 0, 0, 0, 0, 0, 0, 0, 0, 0, 0, 0, 0, 0, 0, 0, 0, 0, 0, 0, 0, 0, 0, 0, 0, 0, 0, 0, 0, 0, 0, 0, 0, 0, 0, 0, 0, 0, 0, 0, 2, 0, 0, 0, 0, 0, 0, 0, 0, 0, 0, 0, 0, 0, 0, 0, 0, 0, 0, 0, 0, 0, 0, 0, 0, 0, 0, 0, 0, 0, 0, 0, 2, 2, 2, 2, 2, 2, 2, 2, 2, 2, 2, 2, 2, 2, 2, 2, 2, 2, 2, 2, 2, 2, 2, 2, 2, 2, 2, 2, 2, 2, 2, 2, 0, 2, 2, 2, 2, 2, 2, 2, 2, 2, 2, 2, 2, 2, 2, 2, 2, 2, 2, 2, 2, 2, 2, 2, 2, 2, 2, 2, 2, 2, 2, 2, 0, 0, 0, 0, 0, 0, 0, 0, 0, 0, 0, 0, 0, 0, 0, 0, 0, 0, 0, 0, 0, 0, 0, 0, 0, 0, 0, 0, 0, 0, 0, 0, 0, 0, 0, 0, 0, 0, 0, 0, 0, 0, 0, 0, 0, 0, 0, 0, 0, 0, 0, 0, 0, 0, 0, 0, 0, 0, 0, 0, 0, 0, 0, 0, 0, 0, 0, 0, 0, 0, 0, 0, 0, 0, 0, 0, 0, 0, 0, 0, 0, 0, 0, 0, 0, 0, 0, 0, 0, 0, 0, 0, 0, 0, 0, 0])
_uv = me_cylinder.uv_layers.new(name='UVMap')
_uv.uv.foreach_set('vector', [1.0, 0.5, 1.0, 1.0, 0.9688, 1.0, 0.9688, 0.5, 0.9688, 0.5, 0.9688, 1.0, 0.9375, 1.0, 0.9375, 0.5, 0.9375, 0.5, 0.9375, 1.0, 0.9062, 1.0, 0.9062, 0.5, 0.9062, 0.5, 0.9062, 1.0, 0.875, 1.0, 0.875, 0.5, 0.875, 0.5, 0.875, 1.0, 0.8438, 1.0, 0.8438, 0.5, 0.8438, 0.5, 0.8438, 1.0, 0.8125, 1.0, 0.8125, 0.5, 0.8125, 0.5, 0.8125, 1.0, 0.7812, 1.0, 0.7812, 0.5, 0.7812, 0.5, 0.7812, 1.0, 0.75, 1.0, 0.75, 0.5, 0.75, 0.5, 0.75, 1.0, 0.7188, 1.0, 0.7188, 0.5, 0.7188, 0.5, 0.7188, 1.0, 0.6875, 1.0, 0.6875, 0.5, 0.6875, 0.5, 0.6875, 1.0, 0.6562, 1.0, 0.6562, 0.5, 0.6562, 0.5, 0.6562, 1.0, 0.625, 1.0, 0.625, 0.5, 0.625, 0.5, 0.625, 1.0, 0.5938, 1.0, 0.5938, 0.5, 0.5938, 0.5, 0.5938, 1.0, 0.5625, 1.0, 0.5625, 0.5, 0.5625, 0.5, 0.5625, 1.0, 0.5312, 1.0, 0.5312, 0.5, 0.5312, 0.5, 0.5312, 1.0, 0.5, 1.0, 0.5, 0.5, 0.5, 0.5, 0.5, 1.0, 0.4688, 1.0, 0.4688, 0.5, 0.4688, 0.5, 0.4688, 1.0, 0.4375, 1.0, 0.4375, 0.5, 0.4375, 0.5, 0.4375, 1.0, 0.4062, 1.0, 0.4062, 0.5, 0.4062, 0.5, 0.4062, 1.0, 0.375, 1.0, 0.375, 0.5, 0.375, 0.5, 0.375, 1.0, 0.3438, 1.0, 0.3438, 0.5, 0.3438, 0.5, 0.3438, 1.0, 0.3125, 1.0, 0.3125, 0.5, 0.3125, 0.5, 0.3125, 1.0, 0.2812, 1.0, 0.2812, 0.5, 0.2812, 0.5, 0.2812, 1.0, 0.25, 1.0, 0.25, 0.5, 0.25, 0.5, 0.25, 1.0, 0.2188, 1.0, 0.2188, 0.5, 0.2188, 0.5, 0.2188, 1.0, 0.1875, 1.0, 0.1875, 0.5, 0.1875, 0.5, 0.1875, 1.0, 0.1562, 1.0, 0.1562, 0.5, 0.1562, 0.5, 0.1562, 1.0, 0.125, 1.0, 0.125, 0.5, 0.125, 0.5, 0.125, 1.0, 0.09375, 1.0, 0.09375, 0.5, 0.09375, 0.5, 0.09375, 1.0, 0.0625, 1.0, 0.0625, 0.5, 0.03125, 1.0, 0.0625, 1.0, 0.0625, 1.0, 0.03125, 1.0, 0.0625, 0.5, 0.0625, 1.0, 0.03125, 1.0, 0.03125, 0.5, 0.03125, 0.5, 0.03125, 1.0, 0.0, 1.0, 0.0, 0.5, 0.75, 0.5, 0.7188, 0.5, 0.7188, 0.5, 0.75, 0.5, 0.25, 1.0, 0.2812, 1.0, 0.2812, 1.0, 0.25, 1.0, 0.7188, 1.0, 0.75, 1.0, 0.75, 1.0, 0.7188, 1.0, 0.4375, 1.0, 0.4688, 1.0, 0.4688, 1.0, 0.4375, 1.0, 0.1562, 1.0, 0.1875, 1.0, 0.1875, 1.0, 0.1562, 1.0, 0.8438, 1.0, 0.875, 1.0, 0.875, 1.0, 0.8438, 1.0, 0.5625, 1.0, 0.5938, 1.0, 0.5938, 1.0, 0.5625, 1.0, 0.2812, 1.0, 0.3125, 1.0, 0.3125, 1.0, 0.2812, 1.0, 0.9688, 1.0, 1.0, 1.0, 1.0, 1.0, 0.9688, 1.0, 0.0, 1.0, 0.03125, 1.0, 0.03125, 1.0, 0.0, 1.0, 0.6875, 1.0, 0.7188, 1.0, 0.7188, 1.0, 0.6875, 1.0, 0.4062, 1.0, 0.4375, 1.0, 0.4375, 1.0, 0.4062, 1.0, 0.125, 1.0, 0.1562, 1.0, 0.1562, 1.0, 0.125, 1.0, 0.8125, 1.0, 0.8438, 1.0, 0.8438, 1.0, 0.8125, 1.0, 0.5312, 1.0, 0.5625, 1.0, 0.5625, 1.0, 0.5312, 1.0, 0.25, 1.0, 0.2812, 1.0, 0.2812, 1.0, 0.25, 1.0, 0.9375, 1.0, 0.9688, 1.0, 0.9688, 1.0, 0.9375, 1.0, 0.6562, 1.0, 0.6875, 1.0, 0.6875, 1.0, 0.6562, 1.0, 0.375, 1.0, 0.4062, 1.0, 0.4062, 1.0, 0.375, 1.0, 0.09375, 1.0, 0.125, 1.0, 0.125, 1.0, 0.09375, 1.0, 0.7812, 1.0, 0.8125, 1.0, 0.8125, 1.0, 0.7812, 1.0, 0.5, 1.0, 0.5312, 1.0, 0.5312, 1.0, 0.5, 1.0, 0.2188, 1.0, 0.25, 1.0, 0.25, 1.0, 0.2188, 1.0, 0.9062, 1.0, 0.9375, 1.0, 0.9375, 1.0, 0.9062, 1.0, 0.625, 1.0, 0.6562, 1.0, 0.6562, 1.0, 0.625, 1.0, 0.3438, 1.0, 0.375, 1.0, 0.375, 1.0, 0.3438, 1.0, 0.0625, 1.0, 0.09375, 1.0, 0.09375, 1.0, 0.0625, 1.0, 0.75, 1.0, 0.7812, 1.0, 0.7812, 1.0, 0.75, 1.0, 0.4688, 1.0, 0.5, 1.0, 0.5, 1.0, 0.4688, 1.0, 0.1875, 1.0, 0.2188, 1.0, 0.2188, 1.0, 0.1875, 1.0, 0.875, 1.0, 0.9062, 1.0, 0.9062, 1.0, 0.875, 1.0, 0.5938, 1.0, 0.625, 1.0, 0.625, 1.0, 0.5938, 1.0, 0.3125, 1.0, 0.3438, 1.0, 0.3438, 1.0, 0.3125, 1.0, 0.2968, 0.4854, 0.25, 0.49, 0.2032, 0.4854, 0.1582, 0.4717, 0.1167, 0.4496, 0.08029, 0.4197, 0.05045, 0.3833, 0.02827, 0.3418, 0.01461, 0.2968, 0.01, 0.25, 0.01461, 0.2032, 0.02827, 0.1582, 0.05045, 0.1167, 0.08029, 0.08029, 0.1167, 0.05045, 0.1582, 0.02827, 0.2032, 0.01461, 0.25, 0.01, 0.2968, 0.01461, 0.3418, 0.02827, 0.3833, 0.05045, 0.4197, 0.08029, 0.4496, 0.1167, 0.4717, 0.1582, 0.4854, 0.2032, 0.49, 0.25, 0.4854, 0.2968, 0.4717, 0.3418, 0.4496, 0.3833, 0.4197, 0.4197, 0.3833, 0.4496, 0.3418, 0.4717, 0.6562, 1.0, 0.6875, 1.0, 0.6875, 1.0, 0.6562, 1.0, 0.2188, 1.0, 0.25, 1.0, 0.25, 1.0, 0.2188, 1.0, 0.625, 1.0, 0.6562, 1.0, 0.6562, 1.0, 0.625, 1.0, 0.1875, 1.0, 0.2188, 1.0, 0.2188, 1.0, 0.1875, 1.0, 0.5938, 1.0, 0.625, 1.0, 0.625, 1.0, 0.5938, 1.0, 0.1562, 1.0, 0.1875, 1.0, 0.1875, 1.0, 0.1562, 1.0, 0.5625, 1.0, 0.5938, 1.0, 0.5938, 1.0, 0.5625, 1.0, 0.9688, 1.0, 1.0, 1.0, 1.0, 1.0, 0.9688, 1.0, 0.125, 1.0, 0.1562, 1.0, 0.1562, 1.0, 0.125, 1.0, 0.5312, 1.0, 0.5625, 1.0, 0.5625, 1.0, 0.5312, 1.0, 0.9375, 1.0, 0.9688, 1.0, 0.9688, 1.0, 0.9375, 1.0, 0.09375, 1.0, 0.125, 1.0, 0.125, 1.0, 0.09375, 1.0, 0.5, 1.0, 0.5312, 1.0, 0.5312, 1.0, 0.5, 1.0, 0.9062, 1.0, 0.9375, 1.0, 0.9375, 1.0, 0.9062, 1.0, 0.0625, 1.0, 0.09375, 1.0, 0.09375, 1.0, 0.0625, 1.0, 0.4688, 1.0, 0.5, 1.0, 0.5, 1.0, 0.4688, 1.0, 0.875, 1.0, 0.9062, 1.0, 0.9062, 1.0, 0.875, 1.0, 0.03125, 1.0, 0.0625, 1.0, 0.0625, 1.0, 0.03125, 1.0, 0.4375, 1.0, 0.4688, 1.0, 0.4688, 1.0, 0.4375, 1.0, 0.8438, 1.0, 0.875, 1.0, 0.875, 1.0, 0.8438, 1.0, 0.0, 1.0, 0.03125, 1.0, 0.03125, 1.0, 0.0, 1.0, 0.4062, 1.0, 0.4375, 1.0, 0.4375, 1.0, 0.4062, 1.0, 0.8125, 1.0, 0.8438, 1.0, 0.8438, 1.0, 0.8125, 1.0, 0.375, 1.0, 0.4062, 1.0, 0.4062, 1.0, 0.375, 1.0, 0.7812, 1.0, 0.8125, 1.0, 0.8125, 1.0, 0.7812, 1.0, 0.3438, 1.0, 0.375, 1.0, 0.375, 1.0, 0.3438, 1.0, 0.75, 1.0, 0.7812, 1.0, 0.7812, 1.0, 0.75, 1.0, 0.3125, 1.0, 0.3438, 1.0, 0.3438, 1.0, 0.3125, 1.0, 0.7188, 1.0, 0.75, 1.0, 0.75, 1.0, 0.7188, 1.0, 0.2812, 1.0, 0.3125, 1.0, 0.3125, 1.0, 0.2812, 1.0, 0.6875, 1.0, 0.7188, 1.0, 0.7188, 1.0, 0.6875, 1.0, 0.5625, 0.5, 0.5312, 0.5, 0.5312, 0.5, 0.5625, 0.5, 0.4688, 0.5, 0.4375, 0.5, 0.4375, 0.5, 0.4688, 0.5, 0.1875, 0.5, 0.1562, 0.5, 0.1562, 0.5, 0.1875, 0.5, 0.875, 0.5, 0.8438, 0.5, 0.8438, 0.5, 0.875, 0.5, 0.5938, 0.5, 0.5625, 0.5, 0.5625, 0.5, 0.5938, 0.5, 0.3125, 0.5, 0.2812, 0.5, 0.2812, 0.5, 0.3125, 0.5, 1.0, 0.5, 0.9688, 0.5, 0.9688, 0.5, 1.0, 0.5, 0.03125, 0.5, 0.0, 0.5, 0.0, 0.5, 0.03125, 0.5, 0.7188, 0.5, 0.6875, 0.5, 0.6875, 0.5, 0.7188, 0.5, 0.4375, 0.5, 0.4062, 0.5, 0.4062, 0.5, 0.4375, 0.5, 0.1562, 0.5, 0.125, 0.5, 0.125, 0.5, 0.1562, 0.5, 0.8438, 0.5, 0.8125, 0.5, 0.8125, 0.5, 0.8438, 0.5, 0.5625, 0.5, 0.5312, 0.5, 0.5312, 0.5, 0.5625, 0.5, 0.2812, 0.5, 0.25, 0.5, 0.25, 0.5, 0.2812, 0.5, 0.9688, 0.5, 0.9375, 0.5, 0.9375, 0.5, 0.9688, 0.5, 0.6875, 0.5, 0.6562, 0.5, 0.6562, 0.5, 0.6875, 0.5, 0.4062, 0.5, 0.375, 0.5, 0.375, 0.5, 0.4062, 0.5, 0.125, 0.5, 0.09375, 0.5, 0.09375, 0.5, 0.125, 0.5, 0.8125, 0.5, 0.7812, 0.5, 0.7812, 0.5, 0.8125, 0.5, 0.5312, 0.5, 0.5, 0.5, 0.5, 0.5, 0.5312, 0.5, 0.25, 0.5, 0.2188, 0.5, 0.2188, 0.5, 0.25, 0.5, 0.9375, 0.5, 0.9062, 0.5, 0.9062, 0.5, 0.9375, 0.5, 0.6562, 0.5, 0.625, 0.5, 0.625, 0.5, 0.6562, 0.5, 0.375, 0.5, 0.3438, 0.5, 0.3438, 0.5, 0.375, 0.5, 0.09375, 0.5, 0.0625, 0.5, 0.0625, 0.5, 0.09375, 0.5, 0.7812, 0.5, 0.75, 0.5, 0.75, 0.5, 0.7812, 0.5, 0.5, 0.5, 0.4688, 0.5, 0.4688, 0.5, 0.5, 0.5, 0.2188, 0.5, 0.1875, 0.5, 0.1875, 0.5, 0.2188, 0.5, 0.9062, 0.5, 0.875, 0.5, 0.875, 0.5, 0.9062, 0.5, 0.625, 0.5, 0.5938, 0.5, 0.5938, 0.5, 0.625, 0.5, 0.3438, 0.5, 0.3125, 0.5, 0.3125, 0.5, 0.3438, 0.5, 0.0625, 0.5, 0.03125, 0.5, 0.03125, 0.5, 0.0625, 0.5, 0.4688, 0.5, 0.4375, 0.5, 0.4375, 0.5, 0.4688, 0.5, 0.9688, 0.5, 0.9375, 0.5, 0.9375, 0.5, 0.9688, 0.5, 0.125, 0.5, 0.09375, 0.5, 0.09375, 0.5, 0.125, 0.5, 0.5312, 0.5, 0.5, 0.5, 0.5, 0.5, 0.5312, 0.5, 0.9375, 0.5, 0.9062, 0.5, 0.9062, 0.5, 0.9375, 0.5, 0.09375, 0.5, 0.0625, 0.5, 0.0625, 0.5, 0.09375, 0.5, 0.5, 0.5, 0.4688, 0.5, 0.4688, 0.5, 0.5, 0.5, 0.9062, 0.5, 0.875, 0.5, 0.875, 0.5, 0.9062, 0.5, 0.0625, 0.5, 0.03125, 0.5, 0.03125, 0.5, 0.0625, 0.5, 0.4688, 0.5, 0.4375, 0.5, 0.4375, 0.5, 0.4688, 0.5, 0.875, 0.5, 0.8438, 0.5, 0.8438, 0.5, 0.875, 0.5, 0.03125, 0.5, 0.0, 0.5, 0.0, 0.5, 0.03125, 0.5, 0.4375, 0.5, 0.4062, 0.5, 0.4062, 0.5, 0.4375, 0.5, 0.8438, 0.5, 0.8125, 0.5, 0.8125, 0.5, 0.8438, 0.5, 0.4062, 0.5, 0.375, 0.5, 0.375, 0.5, 0.4062, 0.5, 0.8125, 0.5, 0.7812, 0.5, 0.7812, 0.5, 0.8125, 0.5, 0.375, 0.5, 0.3438, 0.5, 0.3438, 0.5, 0.375, 0.5, 0.7812, 0.5, 0.75, 0.5, 0.75, 0.5, 0.7812, 0.5, 0.3438, 0.5, 0.3125, 0.5, 0.3125, 0.5, 0.3438, 0.5, 0.75, 0.5, 0.7188, 0.5, 0.7188, 0.5, 0.75, 0.5, 0.3125, 0.5, 0.2812, 0.5, 0.2812, 0.5, 0.3125, 0.5, 0.7188, 0.5, 0.6875, 0.5, 0.6875, 0.5, 0.7188, 0.5, 0.2812, 0.5, 0.25, 0.5, 0.25, 0.5, 0.2812, 0.5, 0.6875, 0.5, 0.6562, 0.5, 0.6562, 0.5, 0.6875, 0.5, 0.25, 0.5, 0.2188, 0.5, 0.2188, 0.5, 0.25, 0.5, 0.6562, 0.5, 0.625, 0.5, 0.625, 0.5, 0.6562, 0.5, 0.2188, 0.5, 0.1875, 0.5, 0.1875, 0.5, 0.2188, 0.5, 0.625, 0.5, 0.5938, 0.5, 0.5938, 0.5, 0.625, 0.5, 0.1875, 0.5, 0.1562, 0.5, 0.1562, 0.5, 0.1875, 0.5, 0.5938, 0.5, 0.5625, 0.5, 0.5625, 0.5, 0.5938, 0.5, 1.0, 0.5, 0.9688, 0.5, 0.9688, 0.5, 1.0, 0.5, 0.1562, 0.5, 0.125, 0.5, 0.125, 0.5, 0.1562, 0.5, 0.375, 0.5, 0.3438, 0.5, 0.3438, 0.5, 0.375, 0.5, 0.875, 0.5, 0.8438, 0.5, 0.8438, 0.5, 0.875, 0.5, 0.03125, 0.5, 0.0, 0.5, 0.0, 0.5, 0.03125, 0.5, 0.4375, 0.5, 0.4062, 0.5, 0.4062, 0.5, 0.4375, 0.5, 0.8438, 0.5, 0.8125, 0.5, 0.8125, 0.5, 0.8438, 0.5, 0.4062, 0.5, 0.375, 0.5, 0.375, 0.5, 0.4062, 0.5, 0.8125, 0.5, 0.7812, 0.5, 0.7812, 0.5, 0.8125, 0.5, 0.375, 0.5, 0.3438, 0.5, 0.3438, 0.5, 0.375, 0.5, 0.7812, 0.5, 0.75, 0.5, 0.75, 0.5, 0.7812, 0.5, 0.3438, 0.5, 0.3125, 0.5, 0.3125, 0.5, 0.3438, 0.5, 0.75, 0.5, 0.7188, 0.5, 0.7188, 0.5, 0.75, 0.5, 0.3125, 0.5, 0.2812, 0.5, 0.2812, 0.5, 0.3125, 0.5, 0.7188, 0.5, 0.6875, 0.5, 0.6875, 0.5, 0.7188, 0.5, 0.2812, 0.5, 0.25, 0.5, 0.25, 0.5, 0.2812, 0.5, 0.6875, 0.5, 0.6562, 0.5, 0.6562, 0.5, 0.6875, 0.5, 0.25, 0.5, 0.2188, 0.5, 0.2188, 0.5, 0.25, 0.5, 0.6562, 0.5, 0.625, 0.5, 0.625, 0.5, 0.6562, 0.5, 0.2188, 0.5, 0.1875, 0.5, 0.1875, 0.5, 0.2188, 0.5, 0.625, 0.5, 0.5938, 0.5, 0.5938, 0.5, 0.625, 0.5, 0.1875, 0.5, 0.1562, 0.5, 0.1562, 0.5, 0.1875, 0.5, 0.5938, 0.5, 0.5625, 0.5, 0.5625, 0.5, 0.5938, 0.5, 1.0, 0.5, 0.9688, 0.5, 0.9688, 0.5, 1.0, 0.5, 0.1562, 0.5, 0.125, 0.5, 0.125, 0.5, 0.1562, 0.5, 0.5625, 0.5, 0.5312, 0.5, 0.5312, 0.5, 0.5625, 0.5, 0.9688, 0.5, 0.9375, 0.5, 0.9375, 0.5, 0.9688, 0.5, 0.125, 0.5, 0.09375, 0.5, 0.09375, 0.5, 0.125, 0.5, 0.5312, 0.5, 0.5, 0.5, 0.5, 0.5, 0.5312, 0.5, 0.9375, 0.5, 0.9062, 0.5, 0.9062, 0.5, 0.9375, 0.5, 0.09375, 0.5, 0.0625, 0.5, 0.0625, 0.5, 0.09375, 0.5, 0.5, 0.5, 0.4688, 0.5, 0.4688, 0.5, 0.5, 0.5, 0.9062, 0.5, 0.875, 0.5, 0.875, 0.5, 0.9062, 0.5, 0.0625, 0.5, 0.03125, 0.5, 0.03125, 0.5, 0.0625, 0.5, 0.2812, 0.5, 0.25, 0.5, 0.25, 0.5, 0.2812, 0.5, 0.7812, 0.5, 0.75, 0.5, 0.75, 0.5, 0.7812, 0.5, 0.3438, 0.5, 0.3125, 0.5, 0.3125, 0.5, 0.3438, 0.5, 0.75, 0.5, 0.7188, 0.5, 0.7188, 0.5, 0.75, 0.5, 0.3125, 0.5, 0.2812, 0.5, 0.2812, 0.5, 0.3125, 0.5, 0.7188, 0.5, 0.6875, 0.5, 0.6875, 0.5, 0.7188, 0.5, 0.2812, 0.5, 0.25, 0.5, 0.25, 0.5, 0.2812, 0.5, 0.6875, 0.5, 0.6562, 0.5, 0.6562, 0.5, 0.6875, 0.5, 0.25, 0.5, 0.2188, 0.5, 0.2188, 0.5, 0.25, 0.5, 0.6562, 0.5, 0.625, 0.5, 0.625, 0.5, 0.6562, 0.5, 0.2188, 0.5, 0.1875, 0.5, 0.1875, 0.5, 0.2188, 0.5, 0.625, 0.5, 0.5938, 0.5, 0.5938, 0.5, 0.625, 0.5, 0.1875, 0.5, 0.1562, 0.5, 0.1562, 0.5, 0.1875, 0.5, 0.5938, 0.5, 0.5625, 0.5, 0.5625, 0.5, 0.5938, 0.5, 1.0, 0.5, 0.9688, 0.5, 0.9688, 0.5, 1.0, 0.5, 0.1562, 0.5, 0.125, 0.5, 0.125, 0.5, 0.1562, 0.5, 0.5625, 0.5, 0.5312, 0.5, 0.5312, 0.5, 0.5625, 0.5, 0.9688, 0.5, 0.9375, 0.5, 0.9375, 0.5, 0.9688, 0.5, 0.125, 0.5, 0.09375, 0.5, 0.09375, 0.5, 0.125, 0.5, 0.5312, 0.5, 0.5, 0.5, 0.5, 0.5, 0.5312, 0.5, 0.9375, 0.5, 0.9062, 0.5, 0.9062, 0.5, 0.9375, 0.5, 0.09375, 0.5, 0.0625, 0.5, 0.0625, 0.5, 0.09375, 0.5, 0.5, 0.5, 0.4688, 0.5, 0.4688, 0.5, 0.5, 0.5, 0.9062, 0.5, 0.875, 0.5, 0.875, 0.5, 0.9062, 0.5, 0.0625, 0.5, 0.03125, 0.5, 0.03125, 0.5, 0.0625, 0.5, 0.4688, 0.5, 0.4375, 0.5, 0.4375, 0.5, 0.4688, 0.5, 0.875, 0.5, 0.8438, 0.5, 0.8438, 0.5, 0.875, 0.5, 0.03125, 0.5, 0.0, 0.5, 0.0, 0.5, 0.03125, 0.5, 0.4375, 0.5, 0.4062, 0.5, 0.4062, 0.5, 0.4375, 0.5, 0.8438, 0.5, 0.8125, 0.5, 0.8125, 0.5, 0.8438, 0.5, 0.4062, 0.5, 0.375, 0.5, 0.375, 0.5, 0.4062, 0.5, 0.8125, 0.5, 0.7812, 0.5, 0.7812, 0.5, 0.8125, 0.5, 0.5265, 0.4751, 0.5397, 0.4751, 0.5397, 0.3219, 0.5265, 0.3219, 0.6875, 0.5, 0.6562, 0.5, 0.6562, 0.5, 0.6875, 0.5, 0.25, 0.5, 0.2188, 0.5, 0.2188, 0.5, 0.25, 0.5, 0.6562, 0.5, 0.625, 0.5, 0.625, 0.5, 0.6562, 0.5, 0.2188, 0.5, 0.1875, 0.5, 0.1875, 0.5, 0.2188, 0.5, 0.625, 0.5, 0.5938, 0.5, 0.5938, 0.5, 0.625, 0.5, 0.1875, 0.5, 0.1562, 0.5, 0.1562, 0.5, 0.1875, 0.5, 0.5938, 0.5, 0.5625, 0.5, 0.5625, 0.5, 0.5938, 0.5, 1.0, 0.5, 0.9688, 0.5, 0.9688, 0.5, 1.0, 0.5, 0.1562, 0.5, 0.125, 0.5, 0.125, 0.5, 0.1562, 0.5, 0.5625, 0.5, 0.5312, 0.5, 0.5312, 0.5, 0.5625, 0.5, 0.9688, 0.5, 0.9375, 0.5, 0.9375, 0.5, 0.9688, 0.5, 0.125, 0.5, 0.09375, 0.5, 0.09375, 0.5, 0.125, 0.5, 0.5312, 0.5, 0.5, 0.5, 0.5, 0.5, 0.5312, 0.5, 0.9375, 0.5, 0.9062, 0.5, 0.9062, 0.5, 0.9375, 0.5, 0.09375, 0.5, 0.0625, 0.5, 0.0625, 0.5, 0.09375, 0.5, 0.5, 0.5, 0.4688, 0.5, 0.4688, 0.5, 0.5, 0.5, 0.9062, 0.5, 0.875, 0.5, 0.875, 0.5, 0.9062, 0.5, 0.0625, 0.5, 0.03125, 0.5, 0.03125, 0.5, 0.0625, 0.5, 0.4688, 0.5, 0.4375, 0.5, 0.4375, 0.5, 0.4688, 0.5, 0.875, 0.5, 0.8438, 0.5, 0.8438, 0.5, 0.875, 0.5, 0.03125, 0.5, 0.0, 0.5, 0.0, 0.5, 0.03125, 0.5, 0.4375, 0.5, 0.4062, 0.5, 0.4062, 0.5, 0.4375, 0.5, 0.8438, 0.5, 0.8125, 0.5, 0.8125, 0.5, 0.8438, 0.5, 0.4062, 0.5, 0.375, 0.5, 0.375, 0.5, 0.4062, 0.5, 0.8125, 0.5, 0.7812, 0.5, 0.7812, 0.5, 0.8125, 0.5, 0.375, 0.5, 0.3438, 0.5, 0.3438, 0.5, 0.375, 0.5, 0.7812, 0.5, 0.75, 0.5, 0.75, 0.5, 0.7812, 0.5, 0.3438, 0.5, 0.3125, 0.5, 0.3125, 0.5, 0.3438, 0.5, 0.75, 0.5, 0.7188, 0.5, 0.7188, 0.5, 0.75, 0.5, 0.3125, 0.5, 0.2812, 0.5, 0.2812, 0.5, 0.3125, 0.5, 0.7188, 0.5, 0.6875, 0.5, 0.6875, 0.5, 0.7188, 0.5, 0.568, 0.3219, 0.5609, 0.3219, 0.5608, 0.3142, 0.5679, 0.3142, 0.4334, 0.4751, 0.4263, 0.4751, 0.4263, 0.3219, 0.4334, 0.3219, 0.5738, 0.4751, 0.5723, 0.4751, 0.5723, 0.3219, 0.5738, 0.3219, 0.5397, 0.4751, 0.5513, 0.4751, 0.5513, 0.3219, 0.5397, 0.3219, 0.4263, 0.4751, 0.4219, 0.4751, 0.4219, 0.3219, 0.4263, 0.3219, 0.5723, 0.4751, 0.568, 0.4751, 0.568, 0.3219, 0.5723, 0.3219, 0.5513, 0.4751, 0.5609, 0.4751, 0.5609, 0.3219, 0.5513, 0.3219, 0.4219, 0.4751, 0.4205, 0.4751, 0.4205, 0.3219, 0.4219, 0.3219, 0.568, 0.4751, 0.5609, 0.4751, 0.5609, 0.3219, 0.568, 0.3219, 0.5609, 0.4751, 0.568, 0.4751, 0.568, 0.3219, 0.5609, 0.3219, 0.4205, 0.4751, 0.4219, 0.4751, 0.4219, 0.3219, 0.4205, 0.3219, 0.5609, 0.4751, 0.5513, 0.4751, 0.5513, 0.3219, 0.5609, 0.3219, 0.568, 0.4751, 0.5723, 0.4751, 0.5723, 0.3219, 0.568, 0.3219, 0.4219, 0.4751, 0.4263, 0.4751, 0.4263, 0.3219, 0.4219, 0.3219, 0.5513, 0.4751, 0.5397, 0.4751, 0.5397, 0.3219, 0.5513, 0.3219, 0.5723, 0.4751, 0.5738, 0.4751, 0.5738, 0.3219, 0.5723, 0.3219, 0.4263, 0.4751, 0.4334, 0.4751, 0.4334, 0.3219, 0.4263, 0.3219, 0.5397, 0.4751, 0.5265, 0.4751, 0.5265, 0.3219, 0.5397, 0.3219, 0.4334, 0.4751, 0.4429, 0.4751, 0.4429, 0.3219, 0.4334, 0.3219, 0.5265, 0.4751, 0.5121, 0.4751, 0.5121, 0.3219, 0.5265, 0.3219, 0.4429, 0.4751, 0.4545, 0.4751, 0.4545, 0.3219, 0.4429, 0.3219, 0.5121, 0.4751, 0.4971, 0.4751, 0.4971, 0.3219, 0.5121, 0.3219, 0.4545, 0.4751, 0.4678, 0.4751, 0.4678, 0.3219, 0.4545, 0.3219, 0.4971, 0.4751, 0.4822, 0.4751, 0.4822, 0.3219, 0.4971, 0.3219, 0.4678, 0.4751, 0.4822, 0.4751, 0.4822, 0.3219, 0.4678, 0.3219, 0.4822, 0.4751, 0.4678, 0.4751, 0.4678, 0.3219, 0.4822, 0.3219, 0.4822, 0.4751, 0.4971, 0.4751, 0.4971, 0.3219, 0.4822, 0.3219, 0.4678, 0.4751, 0.4545, 0.4751, 0.4545, 0.3219, 0.4678, 0.3219, 0.4971, 0.4751, 0.5121, 0.4751, 0.5121, 0.3219, 0.4971, 0.3219, 0.4545, 0.4751, 0.4429, 0.4751, 0.4429, 0.3219, 0.4545, 0.3219, 0.5121, 0.4751, 0.5265, 0.4751, 0.5265, 0.3219, 0.5121, 0.3219, 0.4429, 0.4751, 0.4334, 0.4751, 0.4334, 0.3219, 0.4429, 0.3219, 0.8438, 0.5, 0.8125, 0.5, 0.8125, 0.5, 0.8438, 0.5, 0.5609, 0.3219, 0.568, 0.3219, 0.5679, 0.3142, 0.5608, 0.3142, 0.4205, 0.3219, 0.4219, 0.3219, 0.422, 0.3142, 0.4205, 0.3142, 0.5609, 0.3219, 0.5513, 0.3219, 0.5513, 0.3142, 0.5608, 0.3142, 0.568, 0.3219, 0.5723, 0.3219, 0.5723, 0.3142, 0.5679, 0.3142, 0.4219, 0.3219, 0.4263, 0.3219, 0.4264, 0.3142, 0.422, 0.3142, 0.5513, 0.3219, 0.5397, 0.3219, 0.5397, 0.3142, 0.5513, 0.3142, 0.5723, 0.3219, 0.5738, 0.3219, 0.5737, 0.3142, 0.5723, 0.3142, 0.4263, 0.3219, 0.4334, 0.3219, 0.4334, 0.3142, 0.4264, 0.3142, 0.5397, 0.3219, 0.5265, 0.3219, 0.5264, 0.3142, 0.5397, 0.3142, 0.4334, 0.3219, 0.4429, 0.3219, 0.443, 0.3142, 0.4334, 0.3142, 0.5265, 0.3219, 0.5121, 0.3219, 0.5121, 0.3142, 0.5264, 0.3142, 0.4429, 0.3219, 0.4545, 0.3219, 0.4546, 0.3142, 0.443, 0.3142, 0.5121, 0.3219, 0.4971, 0.3219, 0.4971, 0.3142, 0.5121, 0.3142, 0.4545, 0.3219, 0.4678, 0.3219, 0.4678, 0.3142, 0.4546, 0.3142, 0.4971, 0.3219, 0.4822, 0.3219, 0.4822, 0.3142, 0.4971, 0.3142, 0.4678, 0.3219, 0.4822, 0.3219, 0.4822, 0.3142, 0.4678, 0.3142, 0.4822, 0.3219, 0.4678, 0.3219, 0.4678, 0.3142, 0.4822, 0.3142, 0.4822, 0.3219, 0.4971, 0.3219, 0.4971, 0.3142, 0.4822, 0.3142, 0.4678, 0.3219, 0.4545, 0.3219, 0.4546, 0.3142, 0.4678, 0.3142, 0.4971, 0.3219, 0.5121, 0.3219, 0.5121, 0.3142, 0.4971, 0.3142, 0.4545, 0.3219, 0.4429, 0.3219, 0.443, 0.3142, 0.4546, 0.3142, 0.5121, 0.3219, 0.5265, 0.3219, 0.5264, 0.3142, 0.5121, 0.3142, 0.4429, 0.3219, 0.4334, 0.3219, 0.4334, 0.3142, 0.443, 0.3142, 0.5265, 0.3219, 0.5397, 0.3219, 0.5397, 0.3142, 0.5264, 0.3142, 0.4334, 0.3219, 0.4263, 0.3219, 0.4264, 0.3142, 0.4334, 0.3142, 0.5738, 0.3219, 0.5723, 0.3219, 0.5723, 0.3142, 0.5737, 0.3142, 0.5397, 0.3219, 0.5513, 0.3219, 0.5513, 0.3142, 0.5397, 0.3142, 0.4263, 0.3219, 0.4219, 0.3219, 0.422, 0.3142, 0.4264, 0.3142, 0.5723, 0.3219, 0.568, 0.3219, 0.5679, 0.3142, 0.5723, 0.3142, 0.5513, 0.3219, 0.5609, 0.3219, 0.5608, 0.3142, 0.5513, 0.3142, 0.4219, 0.3219, 0.4205, 0.3219, 0.4205, 0.3142, 0.422, 0.3142, 0.75, 0.5, 0.7188, 0.5, 0.7188, 0.5, 0.75, 0.5, 0.4062, 0.5, 0.375, 0.5, 0.375, 0.5, 0.4062, 0.5, 0.8125, 0.5, 0.7812, 0.5, 0.7812, 0.5, 0.8125, 0.5, 0.375, 0.5, 0.3438, 0.5, 0.3438, 0.5, 0.375, 0.5, 0.7812, 0.5, 0.75, 0.5, 0.75, 0.5, 0.7812, 0.5, 0.3438, 0.5, 0.3125, 0.5, 0.3125, 0.5, 0.3438, 0.5, 0.75, 0.5, 0.7188, 0.5, 0.7188, 0.5, 0.75, 0.5, 0.3125, 0.5, 0.2812, 0.5, 0.2812, 0.5, 0.3125, 0.5, 0.7188, 0.5, 0.6875, 0.5, 0.6875, 0.5, 0.7188, 0.5, 0.2812, 0.5, 0.25, 0.5, 0.25, 0.5, 0.2812, 0.5, 0.6875, 0.5, 0.6562, 0.5, 0.6562, 0.5, 0.6875, 0.5, 0.25, 0.5, 0.2188, 0.5, 0.2188, 0.5, 0.25, 0.5, 0.6562, 0.5, 0.625, 0.5, 0.625, 0.5, 0.6562, 0.5, 0.2188, 0.5, 0.1875, 0.5, 0.1875, 0.5, 0.2188, 0.5, 0.625, 0.5, 0.5938, 0.5, 0.5938, 0.5, 0.625, 0.5, 0.1875, 0.5, 0.1562, 0.5, 0.1562, 0.5, 0.1875, 0.5, 0.5938, 0.5, 0.5625, 0.5, 0.5625, 0.5, 0.5938, 0.5, 1.0, 0.5, 0.9688, 0.5, 0.9688, 0.5, 1.0, 0.5, 0.1562, 0.5, 0.125, 0.5, 0.125, 0.5, 0.1562, 0.5, 0.5625, 0.5, 0.5312, 0.5, 0.5312, 0.5, 0.5625, 0.5, 0.9688, 0.5, 0.9375, 0.5, 0.9375, 0.5, 0.9688, 0.5, 0.125, 0.5, 0.09375, 0.5, 0.09375, 0.5, 0.125, 0.5, 0.5312, 0.5, 0.5, 0.5, 0.5, 0.5, 0.5312, 0.5, 0.9375, 0.5, 0.9062, 0.5, 0.9062, 0.5, 0.9375, 0.5, 0.09375, 0.5, 0.0625, 0.5, 0.0625, 0.5, 0.09375, 0.5, 0.5, 0.5, 0.4688, 0.5, 0.4688, 0.5, 0.5, 0.5, 0.9062, 0.5, 0.875, 0.5, 0.875, 0.5, 0.9062, 0.5, 0.0625, 0.5, 0.03125, 0.5, 0.03125, 0.5, 0.0625, 0.5, 0.4688, 0.5, 0.4375, 0.5, 0.4375, 0.5, 0.4688, 0.5, 0.875, 0.5, 0.8438, 0.5, 0.8438, 0.5, 0.875, 0.5, 0.03125, 0.5, 0.0, 0.5, 0.0, 0.5, 0.03125, 0.5, 0.4375, 0.5, 0.4062, 0.5, 0.4062, 0.5, 0.4375, 0.5, 0.6562, 0.5, 0.625, 0.5, 0.625, 0.5, 0.6562, 0.5, 0.3125, 0.5, 0.2812, 0.5, 0.2812, 0.5, 0.3125, 0.5, 0.7188, 0.5, 0.6875, 0.5, 0.6875, 0.5, 0.7188, 0.5, 0.2812, 0.5, 0.25, 0.5, 0.25, 0.5, 0.2812, 0.5, 0.6875, 0.5, 0.6562, 0.5, 0.6562, 0.5, 0.6875, 0.5, 0.25, 0.5, 0.2188, 0.5, 0.2188, 0.5, 0.25, 0.5, 0.6562, 0.5, 0.625, 0.5, 0.625, 0.5, 0.6562, 0.5, 0.2188, 0.5, 0.1875, 0.5, 0.1875, 0.5, 0.2188, 0.5, 0.625, 0.5, 0.5938, 0.5, 0.5938, 0.5, 0.625, 0.5, 0.1875, 0.5, 0.1562, 0.5, 0.1562, 0.5, 0.1875, 0.5, 0.5938, 0.5, 0.5625, 0.5, 0.5625, 0.5, 0.5938, 0.5, 1.0, 0.5, 0.9688, 0.5, 0.9688, 0.5, 1.0, 0.5, 0.1562, 0.5, 0.125, 0.5, 0.125, 0.5, 0.1562, 0.5, 0.5625, 0.5, 0.5312, 0.5, 0.5312, 0.5, 0.5625, 0.5, 0.9688, 0.5, 0.9375, 0.5, 0.9375, 0.5, 0.9688, 0.5, 0.125, 0.5, 0.09375, 0.5, 0.09375, 0.5, 0.125, 0.5, 0.5312, 0.5, 0.5, 0.5, 0.5, 0.5, 0.5312, 0.5, 0.9375, 0.5, 0.9062, 0.5, 0.9062, 0.5, 0.9375, 0.5, 0.09375, 0.5, 0.0625, 0.5, 0.0625, 0.5, 0.09375, 0.5, 0.5, 0.5, 0.4688, 0.5, 0.4688, 0.5, 0.5, 0.5, 0.9062, 0.5, 0.875, 0.5, 0.875, 0.5, 0.9062, 0.5, 0.0625, 0.5, 0.03125, 0.5, 0.03125, 0.5, 0.0625, 0.5, 0.4688, 0.5, 0.4375, 0.5, 0.4375, 0.5, 0.4688, 0.5, 0.875, 0.5, 0.8438, 0.5, 0.8438, 0.5, 0.875, 0.5, 0.03125, 0.5, 0.0, 0.5, 0.0, 0.5, 0.03125, 0.5, 0.4375, 0.5, 0.4062, 0.5, 0.4062, 0.5, 0.4375, 0.5, 0.8438, 0.5, 0.8125, 0.5, 0.8125, 0.5, 0.8438, 0.5, 0.4062, 0.5, 0.375, 0.5, 0.375, 0.5, 0.4062, 0.5, 0.8125, 0.5, 0.7812, 0.5, 0.7812, 0.5, 0.8125, 0.5, 0.375, 0.5, 0.3438, 0.5, 0.3438, 0.5, 0.375, 0.5, 0.7812, 0.5, 0.75, 0.5, 0.75, 0.5, 0.7812, 0.5, 0.3438, 0.5, 0.3125, 0.5, 0.3125, 0.5, 0.3438, 0.5, 0.75, 0.49, 0.7968, 0.4854, 0.8418, 0.4717, 0.8833, 0.4496, 0.9197, 0.4197, 0.9496, 0.3833, 0.9717, 0.3418, 0.9854, 0.2968, 0.99, 0.25, 0.9854, 0.2032, 0.9717, 0.1582, 0.9496, 0.1167, 0.9197, 0.08029, 0.8833, 0.05045, 0.8418, 0.02827, 0.7968, 0.01461, 0.75, 0.01, 0.7032, 0.01461, 0.6582, 0.02827, 0.6167, 0.05045, 0.5803, 0.08029, 0.5504, 0.1167, 0.5283, 0.1582, 0.5146, 0.2032, 0.51, 0.25, 0.5146, 0.2968, 0.5283, 0.3418, 0.5504, 0.3833, 0.5803, 0.4197, 0.6167, 0.4496, 0.6582, 0.4717, 0.7032, 0.4854, 0.2188, 0.5, 0.1875, 0.5, 0.1875, 0.5, 0.2188, 0.5, 0.625, 0.5, 0.5938, 0.5, 0.5938, 0.5, 0.625, 0.5, 0.1875, 0.5, 0.1562, 0.5, 0.1562, 0.5, 0.1875, 0.5, 0.5938, 0.5, 0.5625, 0.5, 0.5625, 0.5, 0.5938, 0.5, 1.0, 0.5, 0.9688, 0.5, 0.9688, 0.5, 1.0, 0.5, 0.1562, 0.5, 0.125, 0.5, 0.125, 0.5, 0.1562, 0.5, 0.5625, 0.5, 0.5312, 0.5, 0.5312, 0.5, 0.5625, 0.5, 0.9688, 0.5, 0.9375, 0.5, 0.9375, 0.5, 0.9688, 0.5, 0.125, 0.5, 0.09375, 0.5, 0.09375, 0.5, 0.125, 0.5, 0.5312, 0.5, 0.5, 0.5, 0.5, 0.5, 0.5312, 0.5, 0.9375, 0.5, 0.9062, 0.5, 0.9062, 0.5, 0.9375, 0.5, 0.09375, 0.5, 0.0625, 0.5, 0.0625, 0.5, 0.09375, 0.5, 0.5, 0.5, 0.4688, 0.5, 0.4688, 0.5, 0.5, 0.5, 0.9062, 0.5, 0.875, 0.5, 0.875, 0.5, 0.9062, 0.5, 0.0625, 0.5, 0.03125, 0.5, 0.03125, 0.5, 0.0625, 0.5, 0.4688, 0.5, 0.4375, 0.5, 0.4375, 0.5, 0.4688, 0.5, 0.875, 0.5, 0.8438, 0.5, 0.8438, 0.5, 0.875, 0.5, 0.03125, 0.5, 0.0, 0.5, 0.0, 0.5, 0.03125, 0.5, 0.4375, 0.5, 0.4062, 0.5, 0.4062, 0.5, 0.4375, 0.5, 0.8438, 0.5, 0.8125, 0.5, 0.8125, 0.5, 0.8438, 0.5, 0.4062, 0.5, 0.375, 0.5, 0.375, 0.5, 0.4062, 0.5, 0.8125, 0.5, 0.7812, 0.5, 0.7812, 0.5, 0.8125, 0.5, 0.375, 0.5, 0.3438, 0.5, 0.3438, 0.5, 0.375, 0.5, 0.7812, 0.5, 0.75, 0.5, 0.75, 0.5, 0.7812, 0.5, 0.3438, 0.5, 0.3125, 0.5, 0.3125, 0.5, 0.3438, 0.5, 0.75, 0.5, 0.7188, 0.5, 0.7188, 0.5, 0.75, 0.5, 0.3125, 0.5, 0.2812, 0.5, 0.2812, 0.5, 0.3125, 0.5, 0.7188, 0.5, 0.6875, 0.5, 0.6875, 0.5, 0.7188, 0.5, 0.2812, 0.5, 0.25, 0.5, 0.25, 0.5, 0.2812, 0.5, 0.6875, 0.5, 0.6562, 0.5, 0.6562, 0.5, 0.6875, 0.5, 0.25, 0.5, 0.2188, 0.5, 0.2188, 0.5, 0.25, 0.5])
me_cylinder.materials.append(mat_kecap)
me_cylinder.materials.append(mat_tutup)
me_cylinder.materials.append(mat_label)
me_cylinder.update()

# ---- objects
ob_cylinder = bpy.data.objects.new('Cylinder', me_cylinder)
ob_empty = bpy.data.objects.new('Empty', img_4c0217f36e46d2812fb18c95ff421200_jpeg)

# ---- transforms, parenting, visibility, modifiers, constraints
ob_cylinder.location = (3.117e-16, 6.921e-32, 1.404)
ob_cylinder.scale = (0.2265, 0.2265, 0.2265)
ob_empty.location = (0.0, 0.0, 0.0)
ob_empty.rotation_euler = (1.571, -0.0, 1.571)
ob_empty.empty_display_type = 'IMAGE'
ob_empty.empty_display_size = 5.0
ob_empty.empty_image_depth = 'BACK'
ob_empty.show_empty_image_perspective = False
ob_empty.empty_image_side = 'FRONT'

# ---- collection membership
col_collection.objects.link(ob_cylinder)
col_collection.objects.link(ob_empty)

# ---- scene / render settings (as saved in the file)
scene.frame_start = 1; scene.frame_end = 250; scene.frame_set(1)
scene.render.engine = 'BLENDER_EEVEE_NEXT'
scene.cycles.sampling_pattern = 'TABULATED_SOBOL'
scene.view_settings.view_transform = 'Filmic'
bpy.context.view_layer.update()

# ---- added for rendering (the .blend has no active camera and no usable light): camera, sun
cam_auto = bpy.data.cameras.new('AutoCamera')
cam_auto.lens = 50.0
cam_auto.sensor_width = 36.0
cam_auto.clip_end = 1000.0
ob_auto_camera = bpy.data.objects.new('AutoCamera', cam_auto)
scene.collection.objects.link(ob_auto_camera)
ob_auto_camera.location = (2.92101, -3.50391, 2.56245)
ob_auto_camera.rotation_euler = (1.09748, -7.21219e-08, 0.694738)
scene.camera = ob_auto_camera
light_auto_sun = bpy.data.lights.new('AutoSun', 'SUN')
light_auto_sun.energy = 3.0
light_auto_sun.angle = 0.0523599
ob_auto_sun = bpy.data.objects.new('AutoSun', light_auto_sun)
scene.collection.objects.link(ob_auto_sun)
ob_auto_sun.rotation_euler = (0.872665, 0.174533, 0.523599)
bpy.context.view_layer.update()
